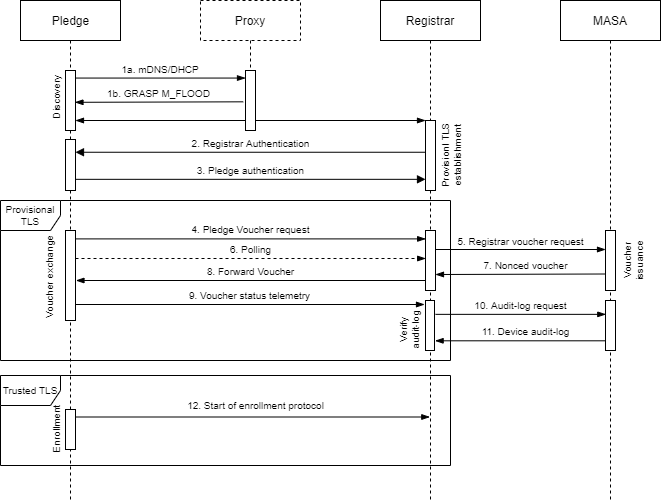

The diagram above was exported from draw.io. Its source (the exported page's mxGraphModel, read from the mxfile embedded in the PNG):
<mxGraphModel dx="585" dy="338" grid="1" gridSize="10" guides="1" tooltips="1" connect="1" arrows="1" fold="1" page="1" pageScale="1" pageWidth="850" pageHeight="1100" math="0" shadow="0">
  <root>
    <mxCell id="0" />
    <mxCell id="1" parent="0" />
    <mxCell id="O1xWKAMrwTsaDknTovEo-26" value="Provisional TLS" style="shape=umlFrame;whiteSpace=wrap;html=1;fontSize=10;align=center;rotatable=1;portConstraintRotation=1;snapToPoint=1;" parent="1" vertex="1">
      <mxGeometry x="100" y="280" width="450" height="160" as="geometry" />
    </mxCell>
    <mxCell id="O1xWKAMrwTsaDknTovEo-13" value="" style="endArrow=blockThin;startArrow=blockThin;html=1;entryX=0.;entryY=0;entryDx=0;entryDy=0;entryPerimeter=0;bendable=0;startFill=1;endFill=1;rounded=0;" parent="1" source="3nuBFxr9cyL0pnOWT2aG-2" target="O1xWKAMrwTsaDknTovEo-2" edge="1">
      <mxGeometry width="50" height="50" relative="1" as="geometry">
        <mxPoint x="172" y="220" as="sourcePoint" />
        <mxPoint x="520" y="220" as="targetPoint" />
        <Array as="points">
          <mxPoint x="175" y="200" />
        </Array>
      </mxGeometry>
    </mxCell>
    <mxCell id="3nuBFxr9cyL0pnOWT2aG-1" value="Pledge" style="shape=umlLifeline;perimeter=lifelinePerimeter;container=0;collapsible=0;recursiveResize=0;rounded=0;shadow=0;strokeWidth=1;html=1;" parent="1" vertex="1">
      <mxGeometry x="120" y="80" width="100" height="500" as="geometry" />
    </mxCell>
    <mxCell id="3nuBFxr9cyL0pnOWT2aG-5" value="Proxy" style="shape=umlLifeline;perimeter=lifelinePerimeter;container=1;collapsible=0;recursiveResize=0;rounded=0;shadow=0;strokeWidth=1;dashed=1;" parent="1" vertex="1">
      <mxGeometry x="300" y="80" width="100" height="130" as="geometry" />
    </mxCell>
    <mxCell id="3nuBFxr9cyL0pnOWT2aG-6" value="" style="points=[];perimeter=orthogonalPerimeter;rounded=0;shadow=0;strokeWidth=1;" parent="3nuBFxr9cyL0pnOWT2aG-5" vertex="1">
      <mxGeometry x="45" y="70" width="10" height="60" as="geometry" />
    </mxCell>
    <mxCell id="3nuBFxr9cyL0pnOWT2aG-8" value="1a. mDNS/DHCP" style="verticalAlign=bottom;endArrow=blockThin;shadow=0;strokeWidth=1;startArrow=none;startFill=0;endFill=1;fontSize=10;exitX=1;exitY=0.126;exitDx=0;exitDy=0;exitPerimeter=0;labelBackgroundColor=none;" parent="1" source="3nuBFxr9cyL0pnOWT2aG-2" target="3nuBFxr9cyL0pnOWT2aG-6" edge="1">
      <mxGeometry relative="1" as="geometry">
        <mxPoint x="275" y="160" as="sourcePoint" />
        <mxPoint x="341" y="159" as="targetPoint" />
      </mxGeometry>
    </mxCell>
    <mxCell id="O1xWKAMrwTsaDknTovEo-1" value="Registrar" style="shape=umlLifeline;perimeter=lifelinePerimeter;container=1;collapsible=0;recursiveResize=0;rounded=0;shadow=0;strokeWidth=1;" parent="1" vertex="1">
      <mxGeometry x="480" y="80" width="100" height="500" as="geometry" />
    </mxCell>
    <mxCell id="O1xWKAMrwTsaDknTovEo-2" value="Provisionl TLS establishment" style="points=[];perimeter=orthogonalPerimeter;rounded=0;shadow=0;strokeWidth=1;horizontal=0;html=1;labelPosition=right;verticalLabelPosition=middle;align=center;verticalAlign=middle;fontSize=10;spacing=2;whiteSpace=wrap;spacingTop=22;" parent="O1xWKAMrwTsaDknTovEo-1" vertex="1">
      <mxGeometry x="45" y="120" width="10" height="70" as="geometry" />
    </mxCell>
    <mxCell id="O1xWKAMrwTsaDknTovEo-24" value="" style="points=[];perimeter=orthogonalPerimeter;rounded=0;shadow=0;strokeWidth=1;" parent="O1xWKAMrwTsaDknTovEo-1" vertex="1">
      <mxGeometry x="45" y="230" width="10" height="60" as="geometry" />
    </mxCell>
    <mxCell id="O1xWKAMrwTsaDknTovEo-48" value="&lt;font style=&quot;font-size: 10px&quot;&gt;Verify audit-log&lt;/font&gt;" style="points=[];perimeter=orthogonalPerimeter;rounded=0;shadow=0;strokeWidth=1;fontSize=10;horizontal=0;labelPosition=left;verticalLabelPosition=middle;align=center;verticalAlign=middle;html=1;spacingTop=-24;spacingBottom=0;spacingLeft=-10;whiteSpace=wrap;" parent="O1xWKAMrwTsaDknTovEo-1" vertex="1">
      <mxGeometry x="45" y="300" width="9" height="50" as="geometry" />
    </mxCell>
    <mxCell id="O1xWKAMrwTsaDknTovEo-3" value="MASA" style="shape=umlLifeline;perimeter=lifelinePerimeter;container=1;collapsible=0;recursiveResize=0;rounded=0;shadow=0;strokeWidth=1;" parent="1" vertex="1">
      <mxGeometry x="660" y="80" width="100" height="500" as="geometry" />
    </mxCell>
    <mxCell id="O1xWKAMrwTsaDknTovEo-4" value="Voucher issuance" style="points=[];perimeter=orthogonalPerimeter;rounded=0;shadow=0;strokeWidth=1;horizontal=0;html=1;verticalAlign=top;labelPosition=right;verticalLabelPosition=middle;align=center;spacingBottom=0;spacingTop=0;fontSize=10;whiteSpace=wrap;" parent="O1xWKAMrwTsaDknTovEo-3" vertex="1">
      <mxGeometry x="45" y="230" width="10" height="60" as="geometry" />
    </mxCell>
    <mxCell id="O1xWKAMrwTsaDknTovEo-49" value="" style="points=[];perimeter=orthogonalPerimeter;rounded=0;shadow=0;strokeWidth=1;" parent="O1xWKAMrwTsaDknTovEo-3" vertex="1">
      <mxGeometry x="45" y="300" width="10" height="50" as="geometry" />
    </mxCell>
    <mxCell id="O1xWKAMrwTsaDknTovEo-8" value="1b. GRASP M_FLOOD" style="verticalAlign=bottom;endArrow=none;shadow=0;strokeWidth=1;startArrow=blockThin;startFill=1;endFill=0;fontSize=10;exitX=1.046;exitY=0.635;exitDx=0;exitDy=0;exitPerimeter=0;entryX=-0.131;entryY=0.629;entryDx=0;entryDy=0;entryPerimeter=0;labelBackgroundColor=none;" parent="1" edge="1">
      <mxGeometry relative="1" as="geometry">
        <mxPoint x="174.46000000000004" y="181.79999999999995" as="sourcePoint" />
        <mxPoint x="342.68999999999994" y="181.31999999999994" as="targetPoint" />
      </mxGeometry>
    </mxCell>
    <mxCell id="O1xWKAMrwTsaDknTovEo-10" value="" style="points=[];perimeter=orthogonalPerimeter;rounded=0;shadow=0;strokeWidth=1;" parent="1" vertex="1">
      <mxGeometry x="165" y="219" width="10" height="51" as="geometry" />
    </mxCell>
    <mxCell id="O1xWKAMrwTsaDknTovEo-20" value="3. Pledge authentication" style="html=1;verticalAlign=bottom;endArrow=block;shadow=0;fontSize=10;bendable=0;exitX=1;exitY=0.781;exitDx=0;exitDy=0;exitPerimeter=0;labelBackgroundColor=none;" parent="1" source="O1xWKAMrwTsaDknTovEo-10" target="O1xWKAMrwTsaDknTovEo-2" edge="1">
      <mxGeometry width="80" relative="1" as="geometry">
        <mxPoint x="230" y="260" as="sourcePoint" />
        <mxPoint x="522.45" y="280" as="targetPoint" />
      </mxGeometry>
    </mxCell>
    <mxCell id="O1xWKAMrwTsaDknTovEo-19" value="2. Registrar Authentication" style="html=1;verticalAlign=bottom;endArrow=block;shadow=0;fontSize=10;bendable=0;entryX=1;entryY=0.25;entryDx=0;entryDy=0;entryPerimeter=0;labelBackgroundColor=none;" parent="1" source="O1xWKAMrwTsaDknTovEo-2" target="O1xWKAMrwTsaDknTovEo-10" edge="1">
      <mxGeometry width="80" relative="1" as="geometry">
        <mxPoint x="460" y="260" as="sourcePoint" />
        <mxPoint x="380" y="260" as="targetPoint" />
      </mxGeometry>
    </mxCell>
    <mxCell id="O1xWKAMrwTsaDknTovEo-32" style="edgeStyle=none;rounded=0;orthogonalLoop=1;jettySize=auto;html=1;startArrow=none;startFill=0;endArrow=blockThin;endFill=1;verticalAlign=bottom;labelPosition=center;verticalLabelPosition=top;align=center;" parent="1" edge="1">
      <mxGeometry relative="1" as="geometry">
        <mxPoint x="535" y="329" as="sourcePoint" />
        <mxPoint x="705" y="329" as="targetPoint" />
      </mxGeometry>
    </mxCell>
    <mxCell id="O1xWKAMrwTsaDknTovEo-33" value="5. Registrar voucher request" style="edgeLabel;html=1;align=center;verticalAlign=bottom;resizable=0;points=[];fontSize=10;labelPosition=center;verticalLabelPosition=top;spacingBottom=1;labelBackgroundColor=none;" parent="O1xWKAMrwTsaDknTovEo-32" vertex="1" connectable="0">
      <mxGeometry x="0.1309" y="-1" relative="1" as="geometry">
        <mxPoint x="-11" as="offset" />
      </mxGeometry>
    </mxCell>
    <mxCell id="O1xWKAMrwTsaDknTovEo-36" value="8. Forward Voucher" style="edgeStyle=none;rounded=0;orthogonalLoop=1;jettySize=auto;html=1;entryX=1.091;entryY=0.66;entryDx=0;entryDy=0;entryPerimeter=0;labelBackgroundColor=none;startArrow=none;startFill=0;endArrow=blockThin;endFill=1;fontSize=10;labelBorderColor=none;verticalAlign=bottom;" parent="1" edge="1">
      <mxGeometry relative="1" as="geometry">
        <mxPoint x="524.55" y="359.99999999999994" as="sourcePoint" />
        <mxPoint x="175.45999999999998" y="359.99999999999994" as="targetPoint" />
      </mxGeometry>
    </mxCell>
    <mxCell id="O1xWKAMrwTsaDknTovEo-42" value="&lt;span style=&quot;color: rgb(0 , 0 , 0) ; font-family: &amp;#34;helvetica&amp;#34; ; font-size: 10px ; font-style: normal ; font-weight: 400 ; letter-spacing: normal ; text-align: center ; text-indent: 0px ; text-transform: none ; word-spacing: 0px ; display: inline ; float: none&quot;&gt;4. Pledge Voucher request&lt;/span&gt;" style="edgeStyle=none;rounded=0;orthogonalLoop=1;jettySize=auto;html=1;entryX=0.017;entryY=0.14;entryDx=0;entryDy=0;entryPerimeter=0;labelBackgroundColor=none;startArrow=none;startFill=0;endArrow=blockThin;endFill=1;fontSize=10;verticalAlign=bottom;spacingTop=0;spacingBottom=0;labelPosition=center;verticalLabelPosition=top;align=center;" parent="1" source="O1xWKAMrwTsaDknTovEo-22" target="O1xWKAMrwTsaDknTovEo-24" edge="1">
      <mxGeometry relative="1" as="geometry" />
    </mxCell>
    <mxCell id="O1xWKAMrwTsaDknTovEo-43" value="9. Voucher status telemetry" style="edgeStyle=none;rounded=0;orthogonalLoop=0;jettySize=auto;html=1;labelBackgroundColor=none;startArrow=none;startFill=0;endArrow=blockThin;endFill=1;fontSize=10;verticalAlign=bottom;snapToPoint=1;fixDash=0;" parent="1" edge="1">
      <mxGeometry relative="1" as="geometry">
        <mxPoint x="524" y="384" as="targetPoint" />
        <mxPoint x="175.0000000000001" y="384" as="sourcePoint" />
      </mxGeometry>
    </mxCell>
    <mxCell id="O1xWKAMrwTsaDknTovEo-47" value="&lt;span style=&quot;color: rgb(0 , 0 , 0) ; font-family: &amp;#34;helvetica&amp;#34; ; font-size: 10px ; font-style: normal ; font-weight: 400 ; letter-spacing: normal ; text-align: center ; text-indent: 0px ; text-transform: none ; word-spacing: 0px ; display: inline ; float: none&quot;&gt;7. Nonced voucher&lt;/span&gt;" style="edgeStyle=none;rounded=0;orthogonalLoop=1;jettySize=auto;html=1;labelBackgroundColor=none;startArrow=none;startFill=0;endArrow=blockThin;endFill=1;fontSize=10;verticalAlign=bottom;labelPosition=center;verticalLabelPosition=top;align=center;spacingLeft=10;exitX=-0.062;exitY=0.725;exitDx=0;exitDy=0;exitPerimeter=0;" parent="1" source="O1xWKAMrwTsaDknTovEo-4" edge="1">
      <mxGeometry relative="1" as="geometry">
        <mxPoint x="706" y="354.44999999999993" as="sourcePoint" />
        <mxPoint x="535" y="354" as="targetPoint" />
      </mxGeometry>
    </mxCell>
    <mxCell id="O1xWKAMrwTsaDknTovEo-50" value="10. Audit-log request" style="edgeStyle=none;rounded=0;orthogonalLoop=1;jettySize=auto;html=1;labelBackgroundColor=none;startArrow=none;startFill=0;endArrow=blockThin;endFill=1;fontSize=10;entryX=0.029;entryY=0.177;entryDx=0;entryDy=0;entryPerimeter=0;verticalAlign=bottom;" parent="1" edge="1">
      <mxGeometry relative="1" as="geometry">
        <mxPoint x="705.29" y="393.8499999999999" as="targetPoint" />
        <mxPoint x="535" y="393.8499999999999" as="sourcePoint" />
      </mxGeometry>
    </mxCell>
    <mxCell id="O1xWKAMrwTsaDknTovEo-51" value="11. Device audit-log" style="edgeStyle=none;rounded=0;orthogonalLoop=1;jettySize=auto;html=1;entryX=1.069;entryY=0.806;entryDx=0;entryDy=0;entryPerimeter=0;labelBackgroundColor=none;startArrow=none;startFill=0;endArrow=blockThin;endFill=1;fontSize=10;verticalAlign=bottom;spacingLeft=11;" parent="1" source="O1xWKAMrwTsaDknTovEo-49" target="O1xWKAMrwTsaDknTovEo-48" edge="1">
      <mxGeometry relative="1" as="geometry" />
    </mxCell>
    <mxCell id="i5su5W4ek-GIZ1iIH0Gg-5" value="&lt;span style=&quot;color: rgb(0 , 0 , 0) ; font-family: &amp;#34;helvetica&amp;#34; ; font-size: 10px ; font-style: normal ; font-weight: 400 ; letter-spacing: normal ; text-align: center ; text-indent: 0px ; text-transform: none ; word-spacing: 0px ; display: inline ; float: none&quot;&gt;6. Polling&lt;/span&gt;" style="edgeStyle=none;rounded=0;orthogonalLoop=1;jettySize=auto;html=1;entryX=0.017;entryY=0.14;entryDx=0;entryDy=0;entryPerimeter=0;labelBackgroundColor=none;startArrow=none;startFill=0;endArrow=blockThin;endFill=1;fontSize=10;verticalAlign=bottom;spacingTop=0;spacingBottom=0;labelPosition=center;verticalLabelPosition=top;align=center;dashed=1;" edge="1" parent="1">
      <mxGeometry relative="1" as="geometry">
        <mxPoint x="175.0000000000001" y="338" as="sourcePoint" />
        <mxPoint x="525.1700000000001" y="338" as="targetPoint" />
      </mxGeometry>
    </mxCell>
    <mxCell id="3nuBFxr9cyL0pnOWT2aG-2" value="Discovery" style="points=[];perimeter=orthogonalPerimeter;rounded=0;shadow=0;strokeWidth=1;noLabel=0;portConstraintRotation=0;movableLabel=0;align=center;horizontal=0;labelPosition=left;verticalLabelPosition=middle;verticalAlign=middle;html=1;spacingBottom=10;fontSize=10;" parent="1" vertex="1">
      <mxGeometry x="165" y="150" width="10" height="60" as="geometry">
        <mxPoint x="1" y="3" as="offset" />
      </mxGeometry>
    </mxCell>
    <mxCell id="O1xWKAMrwTsaDknTovEo-22" value="Voucher exchange" style="points=[];perimeter=orthogonalPerimeter;rounded=0;shadow=0;strokeWidth=1;html=1;horizontal=0;labelPosition=left;verticalLabelPosition=middle;align=left;verticalAlign=middle;fontSize=10;whiteSpace=wrap;spacingTop=0;spacingBottom=22;" parent="1" vertex="1">
      <mxGeometry x="165" y="310" width="10" height="90" as="geometry" />
    </mxCell>
    <mxCell id="i5su5W4ek-GIZ1iIH0Gg-8" value="" style="group" vertex="1" connectable="0" parent="1">
      <mxGeometry x="100" y="455" width="450" height="90" as="geometry" />
    </mxCell>
    <mxCell id="O1xWKAMrwTsaDknTovEo-53" value="Trusted TLS" style="shape=umlFrame;html=1;fontSize=10;align=center;rotatable=1;portConstraintRotation=1;snapToPoint=1;whiteSpace=wrap;" parent="i5su5W4ek-GIZ1iIH0Gg-8" vertex="1">
      <mxGeometry width="450" height="90" as="geometry" />
    </mxCell>
    <mxCell id="O1xWKAMrwTsaDknTovEo-54" style="edgeStyle=none;rounded=0;orthogonalLoop=1;jettySize=auto;html=1;entryX=0.493;entryY=0.897;entryDx=0;entryDy=0;entryPerimeter=0;labelBackgroundColor=none;startArrow=none;startFill=0;endArrow=blockThin;endFill=1;fontSize=10;" parent="i5su5W4ek-GIZ1iIH0Gg-8" edge="1">
      <mxGeometry as="geometry">
        <mxPoint x="429.29999999999995" y="41.5" as="targetPoint" />
        <mxPoint x="75.00000000000011" y="41.5" as="sourcePoint" />
      </mxGeometry>
    </mxCell>
    <mxCell id="O1xWKAMrwTsaDknTovEo-55" value="12. Start of enrollment protocol" style="edgeLabel;html=1;align=center;verticalAlign=bottom;resizable=0;points=[];fontSize=10;labelPosition=center;verticalLabelPosition=middle;labelBackgroundColor=none;" parent="O1xWKAMrwTsaDknTovEo-54" vertex="1" connectable="0">
      <mxGeometry x="-0.5826" relative="1" as="geometry">
        <mxPoint x="106.29" y="-3.5" as="offset" />
      </mxGeometry>
    </mxCell>
    <mxCell id="O1xWKAMrwTsaDknTovEo-52" value="Enrollment" style="html=1;points=[];perimeter=orthogonalPerimeter;labelBackgroundColor=none;fontSize=10;align=center;horizontal=0;verticalAlign=bottom;labelPosition=left;verticalLabelPosition=middle;" parent="i5su5W4ek-GIZ1iIH0Gg-8" vertex="1">
      <mxGeometry x="65" y="34" width="10" height="40" as="geometry" />
    </mxCell>
  </root>
</mxGraphModel>